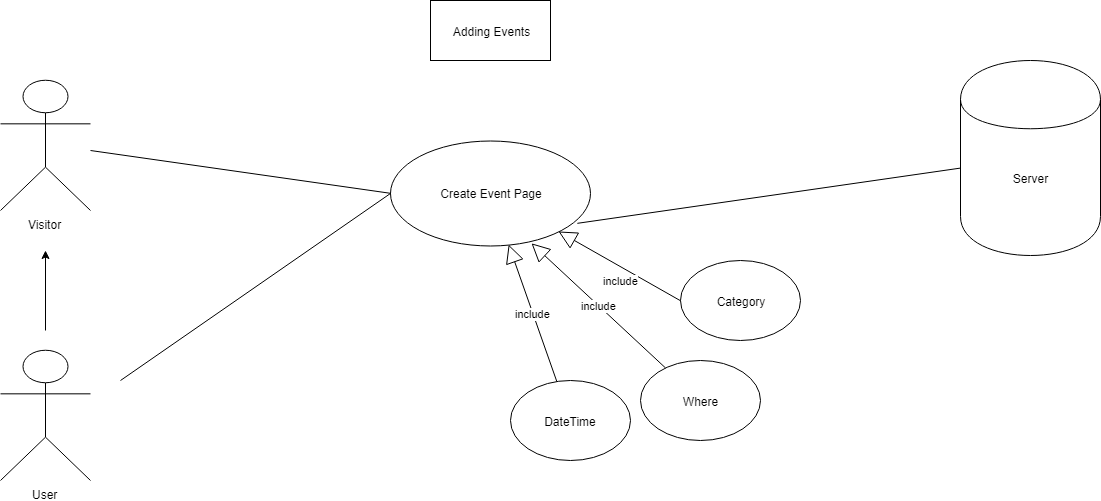

The diagram above was exported from draw.io. Its source (the exported page's mxGraphModel, read from the mxfile embedded in the PNG):
<mxGraphModel dx="2189" dy="678" grid="1" gridSize="10" guides="1" tooltips="1" connect="1" arrows="1" fold="1" page="1" pageScale="1" pageWidth="850" pageHeight="1100" math="0" shadow="0">
  <root>
    <mxCell id="0" />
    <mxCell id="1" parent="0" />
    <mxCell id="EBS_tB9NlRPYEHfKpoKU-1" value="Visitor" style="shape=umlActor;verticalLabelPosition=bottom;labelBackgroundColor=#ffffff;verticalAlign=top;html=1;outlineConnect=0;" vertex="1" parent="1">
      <mxGeometry x="-270" y="120" width="90" height="130" as="geometry" />
    </mxCell>
    <mxCell id="EBS_tB9NlRPYEHfKpoKU-13" value="User" style="shape=umlActor;verticalLabelPosition=bottom;labelBackgroundColor=#ffffff;verticalAlign=top;html=1;outlineConnect=0;" vertex="1" parent="1">
      <mxGeometry x="-270" y="390" width="90" height="130" as="geometry" />
    </mxCell>
    <mxCell id="EBS_tB9NlRPYEHfKpoKU-16" value="" style="endArrow=classic;html=1;" edge="1" parent="1">
      <mxGeometry width="50" height="50" relative="1" as="geometry">
        <mxPoint x="-225" y="370" as="sourcePoint" />
        <mxPoint x="-225" y="290" as="targetPoint" />
      </mxGeometry>
    </mxCell>
    <mxCell id="EBS_tB9NlRPYEHfKpoKU-17" value="Create Event Page" style="ellipse;whiteSpace=wrap;html=1;" vertex="1" parent="1">
      <mxGeometry x="120" y="180" width="200" height="105" as="geometry" />
    </mxCell>
    <mxCell id="EBS_tB9NlRPYEHfKpoKU-18" value="Server" style="shape=cylinder;whiteSpace=wrap;html=1;boundedLbl=1;backgroundOutline=1;" vertex="1" parent="1">
      <mxGeometry x="690" y="100" width="140" height="195" as="geometry" />
    </mxCell>
    <mxCell id="EBS_tB9NlRPYEHfKpoKU-34" value="" style="endArrow=none;html=1;exitX=0;exitY=0.5;exitDx=0;exitDy=0;" edge="1" parent="1" source="EBS_tB9NlRPYEHfKpoKU-17">
      <mxGeometry width="50" height="50" relative="1" as="geometry">
        <mxPoint x="130" y="360" as="sourcePoint" />
        <mxPoint x="-150" y="420" as="targetPoint" />
      </mxGeometry>
    </mxCell>
    <mxCell id="EBS_tB9NlRPYEHfKpoKU-45" value="" style="endArrow=none;html=1;entryX=0.933;entryY=0.789;entryDx=0;entryDy=0;entryPerimeter=0;" edge="1" parent="1" source="EBS_tB9NlRPYEHfKpoKU-18" target="EBS_tB9NlRPYEHfKpoKU-17">
      <mxGeometry width="50" height="50" relative="1" as="geometry">
        <mxPoint x="140" y="370" as="sourcePoint" />
        <mxPoint x="330" y="340" as="targetPoint" />
      </mxGeometry>
    </mxCell>
    <mxCell id="EBS_tB9NlRPYEHfKpoKU-47" value="Adding Events" style="rounded=0;whiteSpace=wrap;html=1;" vertex="1" parent="1">
      <mxGeometry x="160" y="40" width="120" height="60" as="geometry" />
    </mxCell>
    <mxCell id="EBS_tB9NlRPYEHfKpoKU-50" value="" style="endArrow=none;html=1;exitX=0;exitY=0.5;exitDx=0;exitDy=0;" edge="1" parent="1" source="EBS_tB9NlRPYEHfKpoKU-17">
      <mxGeometry width="50" height="50" relative="1" as="geometry">
        <mxPoint x="130" y="220" as="sourcePoint" />
        <mxPoint x="-180" y="190" as="targetPoint" />
      </mxGeometry>
    </mxCell>
    <mxCell id="EBS_tB9NlRPYEHfKpoKU-55" value="Where" style="ellipse;whiteSpace=wrap;html=1;" vertex="1" parent="1">
      <mxGeometry x="370" y="400" width="120" height="80" as="geometry" />
    </mxCell>
    <mxCell id="EBS_tB9NlRPYEHfKpoKU-56" value="Category" style="ellipse;whiteSpace=wrap;html=1;" vertex="1" parent="1">
      <mxGeometry x="410" y="300" width="120" height="80" as="geometry" />
    </mxCell>
    <mxCell id="EBS_tB9NlRPYEHfKpoKU-57" value="include" style="endArrow=block;endSize=16;endFill=0;html=1;entryX=0.706;entryY=0.983;entryDx=0;entryDy=0;entryPerimeter=0;" edge="1" parent="1" source="EBS_tB9NlRPYEHfKpoKU-55">
      <mxGeometry width="160" relative="1" as="geometry">
        <mxPoint x="424.16666666666697" y="514.3333333333335" as="sourcePoint" />
        <mxPoint x="261" y="282.8333333333335" as="targetPoint" />
      </mxGeometry>
    </mxCell>
    <mxCell id="EBS_tB9NlRPYEHfKpoKU-58" value="include" style="endArrow=block;endSize=16;endFill=0;html=1;exitX=0;exitY=0.5;exitDx=0;exitDy=0;" edge="1" parent="1" source="EBS_tB9NlRPYEHfKpoKU-56">
      <mxGeometry x="-0.1121" y="12" width="160" relative="1" as="geometry">
        <mxPoint x="420" y="390" as="sourcePoint" />
        <mxPoint x="288.0189507548621" y="270.98440634814597" as="targetPoint" />
        <mxPoint as="offset" />
      </mxGeometry>
    </mxCell>
    <mxCell id="EBS_tB9NlRPYEHfKpoKU-59" value="DateTime" style="ellipse;whiteSpace=wrap;html=1;" vertex="1" parent="1">
      <mxGeometry x="240" y="420" width="120" height="80" as="geometry" />
    </mxCell>
    <mxCell id="EBS_tB9NlRPYEHfKpoKU-60" value="include" style="endArrow=block;endSize=16;endFill=0;html=1;" edge="1" parent="1" source="EBS_tB9NlRPYEHfKpoKU-59">
      <mxGeometry width="160" relative="1" as="geometry">
        <mxPoint x="412.971603889157" y="438.5258633057838" as="sourcePoint" />
        <mxPoint x="238.15474794564716" y="284.12756447043375" as="targetPoint" />
      </mxGeometry>
    </mxCell>
  </root>
</mxGraphModel>